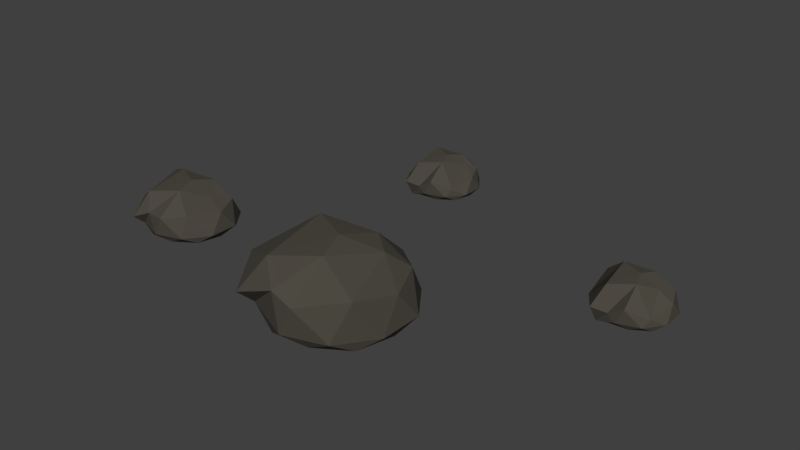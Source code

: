 # Source: rock_2.blend  (saved by Blender 2.77.0; exported with 4.5.12 LTS)
import bpy
from mathutils import Matrix  # noqa: F401  (used for matrix-valued properties, if any)

bpy.ops.wm.read_factory_settings(use_empty=True)
scene = bpy.context.scene
scene.name = 'Scene'

# ---- collections
col_collection_1 = bpy.data.collections.new('Collection 1'); scene.collection.children.link(col_collection_1)

# ---- materials (node trees are filled in below, after node groups)
mat_material_001 = bpy.data.materials.new('Material.001')
mat_material_001.alpha_threshold = 0.0
mat_material_001.diffuse_color = (0.07641, 0.06968, 0.0562, 1.0)
mat_material_001.roughness = 0.5

# ---- material node trees

# ---- world
world_world = bpy.data.worlds.new('World'); scene.world = world_world
world_world.color = (0.05088, 0.05088, 0.05088)
world_world.use_sun_shadow = False
world_world.sun_shadow_jitter_overblur = 0.0
world_world.cycles.sampling_method = 'MANUAL'

# ---- meshes
me_icosphere = bpy.data.meshes.new('Icosphere')
me_icosphere.from_pydata([(-0.006584, -0.6292, -0.000412), (0.4735, -0.606, 0.3522), (-0.1917, -0.606, 0.5683), (-0.6028, -0.5254, 0.002461), (-0.1917, -0.606, -0.5634), (0.4735, -0.606, -0.3472), (0.1275, -0.2256, 0.6679), (-0.4426, -0.2886, 0.6826), (-0.6747, -0.5015, -0.3205), (0.1612, -0.237, -0.5691), (0.5877, -0.2388, -0.003368), (-0.003068, 0.07027, -0.009817), (-0.1151, -0.6199, 0.3333), (0.2758, -0.6199, 0.2063), (0.1671, -0.6077, 0.5404), (0.5581, -0.6077, 0.002248), (0.2758, -0.6199, -0.2048), (-0.3568, -0.5393, 0.0007386), (-0.4655, -0.5271, 0.3348), (-0.1151, -0.6199, -0.3318), (-0.4655, -0.5271, -0.3303), (0.1671, -0.6077, -0.5359), (0.6249, -0.5032, 0.2076), (0.6249, -0.5032, -0.2035), (-0.008796, -0.5031, 0.6695), (0.382, -0.503, 0.5429), (-0.6402, -0.4227, 0.2071), (-0.3986, -0.4227, 0.5402), (-0.515, -0.4216, -0.5469), (-0.8407, -0.4083, -0.07067), (0.3833, -0.5032, -0.5361), (-0.01172, -0.5036, -0.6635), (0.5119, -0.1375, 0.4177), (-0.0744, -0.1519, 0.6611), (-0.7145, -0.1963, 0.2509), (-0.3407, -0.1959, -0.5552), (0.4521, -0.1896, -0.335), (0.1012, 0.0431, 0.2863), (0.3314, -0.02508, -0.1501), (-0.3172, -0.023, 0.4636), (-0.4087, 0.04035, -0.2277), (0.1002, -0.009177, -0.3398), (-2.018, -0.6007, -0.2348), (-1.707, -0.5857, -0.006855), (-2.137, -0.5857, 0.1329), (-2.403, -0.5857, -0.233), (-2.137, -0.5857, -0.5988), (-1.707, -0.5857, -0.4591), (-1.931, -0.3398, 0.1973), (-2.3, -0.4326, 0.2068), (-2.503, -0.2641, -0.4779), (-1.909, -0.4277, -0.6025), (-1.633, -0.3483, -0.2367), (-2.015, -0.1485, -0.2409), (-2.088, -0.5947, -0.01904), (-1.835, -0.5947, -0.1012), (-1.905, -0.5868, 0.1148), (-1.653, -0.5868, -0.2331), (-1.835, -0.5947, -0.367), (-2.244, -0.5947, -0.2341), (-2.314, -0.5869, -0.01806), (-2.088, -0.5947, -0.4491), (-2.314, -0.5868, -0.4482), (-1.905, -0.5868, -0.5811), (-1.609, -0.5193, -0.1003), (-1.609, -0.5193, -0.3661), (-2.019, -0.5192, 0.1984), (-1.766, -0.5191, 0.1165), (-2.427, -0.5193, -0.1006), (-2.271, -0.5193, 0.1147), (-2.346, -0.5186, -0.5882), (-2.557, -0.51, -0.2803), (-1.766, -0.5193, -0.5812), (-2.021, -0.6001, -0.6636), (-1.755, -0.3215, 0.05161), (-2.128, -0.3585, 0.1634), (-2.475, -0.3729, -0.0723), (-2.234, -0.4012, -0.5935), (-1.721, -0.3165, -0.4512), (-1.948, -0.166, -0.04945), (-1.808, -0.2645, -0.2766), (-2.218, -0.2088, 0.06519), (-2.278, -0.1678, -0.3818), (-1.949, -0.1998, -0.4543), (-0.7305, -0.59, -2.303), (-0.4885, -0.5783, -2.125), (-0.8237, -0.5783, -2.016), (-1.031, -0.6589, -2.302), (-0.8237, -0.5783, -2.587), (-0.4885, -0.5783, -2.478), (-0.6629, -0.3866, -1.966), (-0.9502, -0.4589, -1.959), (-1.109, -0.4081, -2.492), (-0.6459, -0.3923, -2.59), (-0.431, -0.3932, -2.305), (-0.7287, -0.2374, -2.308), (-0.7852, -0.5853, -2.135), (-0.5881, -0.5853, -2.199), (-0.6429, -0.5791, -2.03), (-0.4459, -0.5791, -2.302), (-0.5881, -0.5853, -2.406), (-0.907, -0.6659, -2.302), (-0.9617, -0.6597, -2.134), (-0.7852, -0.5853, -2.47), (-0.9617, -0.6597, -2.469), (-0.6429, -0.5791, -2.573), (-0.4122, -0.5265, -2.198), (-0.4122, -0.5265, -2.405), (-0.7316, -0.5264, -1.965), (-0.5346, -0.5264, -2.029), (-1.05, -0.6071, -2.198), (-0.928, -0.6071, -2.031), (-0.9867, -0.6066, -2.578), (-1.151, -0.5999, -2.338), (-0.5339, -0.5265, -2.573), (-0.733, -0.5267, -2.637), (-0.4968, -0.4591, -2.082), (-0.8162, -0.4818, -1.993), (-1.087, -0.493, -2.176), (-0.8989, -0.3716, -2.583), (-0.4993, -0.3684, -2.472), (-0.6761, -0.2511, -2.159), (-0.5919, -0.3286, -2.428), (-0.887, -0.2844, -2.069), (-0.9331, -0.2525, -2.418), (-0.6766, -0.2775, -2.474), (1.821, -0.5752, -1.42), (2.063, -0.5635, -1.242), (1.728, -0.5635, -1.133), (1.521, -0.6441, -1.418), (1.728, -0.5635, -1.703), (2.063, -0.5635, -1.594), (1.889, -0.3718, -1.083), (1.602, -0.4442, -1.075), (1.443, -0.3934, -1.609), (1.906, -0.3776, -1.706), (2.121, -0.3785, -1.421), (1.823, -0.2227, -1.424), (1.767, -0.5706, -1.251), (1.964, -0.5705, -1.315), (1.909, -0.5644, -1.147), (2.106, -0.5644, -1.418), (1.964, -0.5705, -1.523), (1.645, -0.6511, -1.419), (1.59, -0.645, -1.251), (1.767, -0.5705, -1.587), (1.59, -0.645, -1.586), (1.909, -0.5644, -1.69), (2.14, -0.5118, -1.315), (2.14, -0.5118, -1.522), (1.82, -0.5117, -1.082), (2.017, -0.5116, -1.146), (1.502, -0.5924, -1.315), (1.624, -0.5924, -1.147), (1.565, -0.5918, -1.695), (1.401, -0.5851, -1.455), (2.018, -0.5118, -1.69), (1.819, -0.5119, -1.754), (2.055, -0.4443, -1.199), (1.736, -0.467, -1.109), (1.465, -0.4783, -1.293), (1.653, -0.3569, -1.699), (2.053, -0.3537, -1.588), (1.876, -0.2364, -1.275), (1.979, -0.3138, -1.439), (1.665, -0.2697, -1.186), (1.619, -0.2378, -1.534), (1.875, -0.2628, -1.591)], [], [(0, 13, 12), (1, 13, 15), (0, 12, 17), (0, 17, 19), (0, 19, 16), (1, 15, 22), (2, 14, 24), (3, 18, 26), (4, 20, 28), (5, 21, 30), (1, 22, 25), (2, 24, 27), (3, 26, 29), (4, 28, 31), (5, 30, 23), (6, 32, 37), (7, 33, 39), (8, 34, 40), (9, 35, 41), (10, 36, 38), (38, 41, 11), (38, 36, 41), (36, 9, 41), (41, 40, 11), (41, 35, 40), (35, 8, 40), (40, 39, 11), (40, 34, 39), (34, 7, 39), (39, 37, 11), (39, 33, 37), (33, 6, 37), (37, 38, 11), (37, 32, 38), (32, 10, 38), (23, 36, 10), (23, 30, 36), (30, 9, 36), (31, 35, 9), (31, 28, 35), (28, 8, 35), (29, 34, 8), (29, 26, 34), (26, 7, 34), (27, 33, 7), (27, 24, 33), (24, 6, 33), (25, 32, 6), (25, 22, 32), (22, 10, 32), (30, 31, 9), (30, 21, 31), (21, 4, 31), (28, 29, 8), (28, 20, 29), (20, 3, 29), (26, 27, 7), (26, 18, 27), (18, 2, 27), (24, 25, 6), (24, 14, 25), (14, 1, 25), (22, 23, 10), (22, 15, 23), (15, 5, 23), (16, 21, 5), (16, 19, 21), (19, 4, 21), (19, 20, 4), (19, 17, 20), (17, 3, 20), (17, 18, 3), (17, 12, 18), (12, 2, 18), (15, 16, 5), (15, 13, 16), (13, 0, 16), (12, 14, 2), (12, 13, 14), (13, 1, 14), (42, 55, 54), (43, 55, 57), (42, 54, 59), (42, 59, 61), (42, 61, 58), (43, 57, 64), (44, 56, 66), (45, 60, 68), (46, 62, 70), (47, 63, 72), (43, 64, 67), (44, 66, 69), (45, 68, 71), (46, 70, 73), (47, 72, 65), (48, 74, 79), (49, 75, 81), (50, 76, 82), (51, 77, 83), (52, 78, 80), (80, 83, 53), (80, 78, 83), (78, 51, 83), (83, 82, 53), (83, 77, 82), (77, 50, 82), (82, 81, 53), (82, 76, 81), (76, 49, 81), (81, 79, 53), (81, 75, 79), (75, 48, 79), (79, 80, 53), (79, 74, 80), (74, 52, 80), (65, 78, 52), (65, 72, 78), (72, 51, 78), (73, 77, 51), (73, 70, 77), (70, 50, 77), (71, 76, 50), (71, 68, 76), (68, 49, 76), (69, 75, 49), (69, 66, 75), (66, 48, 75), (67, 74, 48), (67, 64, 74), (64, 52, 74), (72, 73, 51), (72, 63, 73), (63, 46, 73), (70, 71, 50), (70, 62, 71), (62, 45, 71), (68, 69, 49), (68, 60, 69), (60, 44, 69), (66, 67, 48), (66, 56, 67), (56, 43, 67), (64, 65, 52), (64, 57, 65), (57, 47, 65), (58, 63, 47), (58, 61, 63), (61, 46, 63), (61, 62, 46), (61, 59, 62), (59, 45, 62), (59, 60, 45), (59, 54, 60), (54, 44, 60), (57, 58, 47), (57, 55, 58), (55, 42, 58), (54, 56, 44), (54, 55, 56), (55, 43, 56), (84, 97, 96), (85, 97, 99), (84, 96, 101), (84, 101, 103), (84, 103, 100), (85, 99, 106), (86, 98, 108), (87, 102, 110), (88, 104, 112), (89, 105, 114), (85, 106, 109), (86, 108, 111), (87, 110, 113), (88, 112, 115), (89, 114, 107), (90, 116, 121), (91, 117, 123), (92, 118, 124), (93, 119, 125), (94, 120, 122), (122, 125, 95), (122, 120, 125), (120, 93, 125), (125, 124, 95), (125, 119, 124), (119, 92, 124), (124, 123, 95), (124, 118, 123), (118, 91, 123), (123, 121, 95), (123, 117, 121), (117, 90, 121), (121, 122, 95), (121, 116, 122), (116, 94, 122), (107, 120, 94), (107, 114, 120), (114, 93, 120), (115, 119, 93), (115, 112, 119), (112, 92, 119), (113, 118, 92), (113, 110, 118), (110, 91, 118), (111, 117, 91), (111, 108, 117), (108, 90, 117), (109, 116, 90), (109, 106, 116), (106, 94, 116), (114, 115, 93), (114, 105, 115), (105, 88, 115), (112, 113, 92), (112, 104, 113), (104, 87, 113), (110, 111, 91), (110, 102, 111), (102, 86, 111), (108, 109, 90), (108, 98, 109), (98, 85, 109), (106, 107, 94), (106, 99, 107), (99, 89, 107), (100, 105, 89), (100, 103, 105), (103, 88, 105), (103, 104, 88), (103, 101, 104), (101, 87, 104), (101, 102, 87), (101, 96, 102), (96, 86, 102), (99, 100, 89), (99, 97, 100), (97, 84, 100), (96, 98, 86), (96, 97, 98), (97, 85, 98), (126, 139, 138), (127, 139, 141), (126, 138, 143), (126, 143, 145), (126, 145, 142), (127, 141, 148), (128, 140, 150), (129, 144, 152), (130, 146, 154), (131, 147, 156), (127, 148, 151), (128, 150, 153), (129, 152, 155), (130, 154, 157), (131, 156, 149), (132, 158, 163), (133, 159, 165), (134, 160, 166), (135, 161, 167), (136, 162, 164), (164, 167, 137), (164, 162, 167), (162, 135, 167), (167, 166, 137), (167, 161, 166), (161, 134, 166), (166, 165, 137), (166, 160, 165), (160, 133, 165), (165, 163, 137), (165, 159, 163), (159, 132, 163), (163, 164, 137), (163, 158, 164), (158, 136, 164), (149, 162, 136), (149, 156, 162), (156, 135, 162), (157, 161, 135), (157, 154, 161), (154, 134, 161), (155, 160, 134), (155, 152, 160), (152, 133, 160), (153, 159, 133), (153, 150, 159), (150, 132, 159), (151, 158, 132), (151, 148, 158), (148, 136, 158), (156, 157, 135), (156, 147, 157), (147, 130, 157), (154, 155, 134), (154, 146, 155), (146, 129, 155), (152, 153, 133), (152, 144, 153), (144, 128, 153), (150, 151, 132), (150, 140, 151), (140, 127, 151), (148, 149, 136), (148, 141, 149), (141, 131, 149), (142, 147, 131), (142, 145, 147), (145, 130, 147), (145, 146, 130), (145, 143, 146), (143, 129, 146), (143, 144, 129), (143, 138, 144), (138, 128, 144), (141, 142, 131), (141, 139, 142), (139, 126, 142), (138, 140, 128), (138, 139, 140), (139, 127, 140)])
me_icosphere.materials.append(mat_material_001)
me_icosphere.use_remesh_preserve_volume = False
me_icosphere.use_remesh_preserve_attributes = False
me_icosphere.use_mirror_vertex_groups = False
me_icosphere.update()

# ---- objects
ob_icosphere = bpy.data.objects.new('Icosphere', me_icosphere)

# ---- transforms, parenting, visibility, modifiers, constraints
ob_icosphere.location = (-0.03104, -0.3108, 0.5271)
ob_icosphere.rotation_euler = (1.571, 0.0, 0.0)
ob_icosphere.lineart.crease_threshold = 0.0

# ---- collection membership
col_collection_1.objects.link(ob_icosphere)

# ---- scene / render settings (as saved in the file)
scene.frame_start = 1; scene.frame_end = 250; scene.frame_set(1)
scene.render.engine = 'CYCLES'
scene.render.resolution_percentage = 50
scene.render.dither_intensity = 0.0
scene.cycles.use_denoising = False
scene.cycles.samples = 128
scene.cycles.sampling_pattern = 'TABULATED_SOBOL'
scene.cycles.light_sampling_threshold = 0.0
scene.cycles.use_adaptive_sampling = False
scene.cycles.use_light_tree = False
scene.cycles.blur_glossy = 0.0
scene.cycles.sample_clamp_indirect = 0.0
scene.view_settings.view_transform = 'Standard'
bpy.context.view_layer.update()

# ---- added for rendering (the .blend has no active camera and no usable light): camera, sun
cam_auto = bpy.data.cameras.new('AutoCamera')
cam_auto.lens = 50.0
cam_auto.sensor_width = 36.0
cam_auto.clip_end = 1000.0
ob_auto_camera = bpy.data.objects.new('AutoCamera', cam_auto)
scene.collection.objects.link(ob_auto_camera)
ob_auto_camera.location = (5.1252, -5.77133, 4.52122)
ob_auto_camera.rotation_euler = (1.09748, -7.21219e-08, 0.694738)
scene.camera = ob_auto_camera
light_auto_sun = bpy.data.lights.new('AutoSun', 'SUN')
light_auto_sun.energy = 3.0
light_auto_sun.angle = 0.0523599
ob_auto_sun = bpy.data.objects.new('AutoSun', light_auto_sun)
scene.collection.objects.link(ob_auto_sun)
ob_auto_sun.rotation_euler = (0.872665, 0.174533, 0.523599)
bpy.context.view_layer.update()
